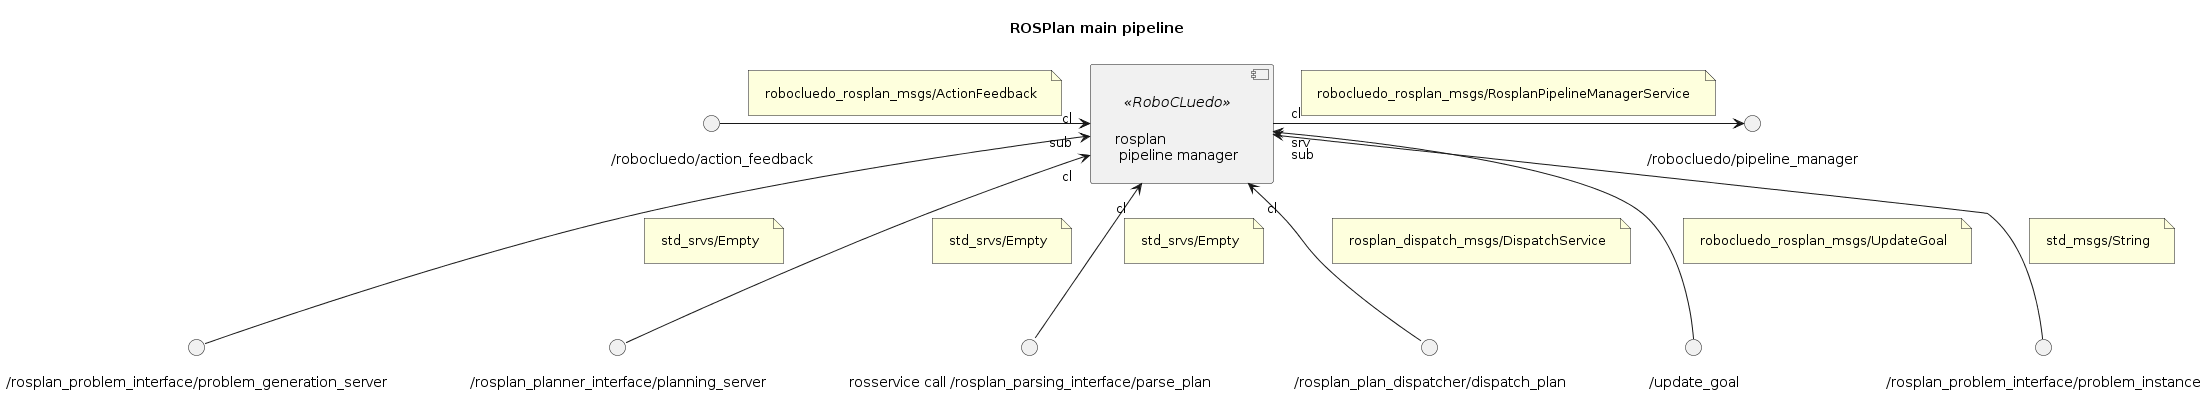

The diagram above was rendered by PlantUML. Its source (embedded in the PNG):
@startuml

''' INFOS
title ROSPlan main pipeline
skinparam Padding 10
allow_mixing


''' COMPONENTS
component "rosplan \n pipeline manager" <<RoboCLuedo>> as RCL_PIPELINE

''' INTERFACES
() "/rosplan_problem_interface/problem_generation_server" as SRV_PROBLEM_TRIG
RCL_PIPELINE "cl" <-- SRV_PROBLEM_TRIG
note on link : std_srvs/Empty

() "/rosplan_planner_interface/planning_server" as SRV_PLAN_TRIG
RCL_PIPELINE "cl" <-- SRV_PLAN_TRIG
note on link : std_srvs/Empty

() "rosservice call /rosplan_parsing_interface/parse_plan" as SRV_PARSE_TRIG
RCL_PIPELINE "cl" <-- SRV_PARSE_TRIG
note on link : std_srvs/Empty

() "/rosplan_plan_dispatcher/dispatch_plan" as SRV_DISPATCH_TRIG
RCL_PIPELINE "cl" <-- SRV_DISPATCH_TRIG
note on link : rosplan_dispatch_msgs/DispatchService

() "/update_goal" as SRV_UPDATE_GOAL
RCL_PIPELINE "cl" <-- SRV_UPDATE_GOAL
note on link : robocluedo_rosplan_msgs/UpdateGoal

() "/robocluedo/action_feedback" as TOPIC_ACT_FEEDBACK
RCL_PIPELINE "sub" <-left- TOPIC_ACT_FEEDBACK
note on link : robocluedo_rosplan_msgs/ActionFeedback

() "/rosplan_problem_interface/problem_instance" as TOPIC_PROBLEM_INSTANCE
RCL_PIPELINE "sub" <-- TOPIC_PROBLEM_INSTANCE
note on link : std_msgs/String

() "/robocluedo/pipeline_manager" as SRV_PIPELINE
RCL_PIPELINE "srv" -right-> SRV_PIPELINE
note on link : robocluedo_rosplan_msgs/RosplanPipelineManagerService

''' CONNECTIONS


@enduml